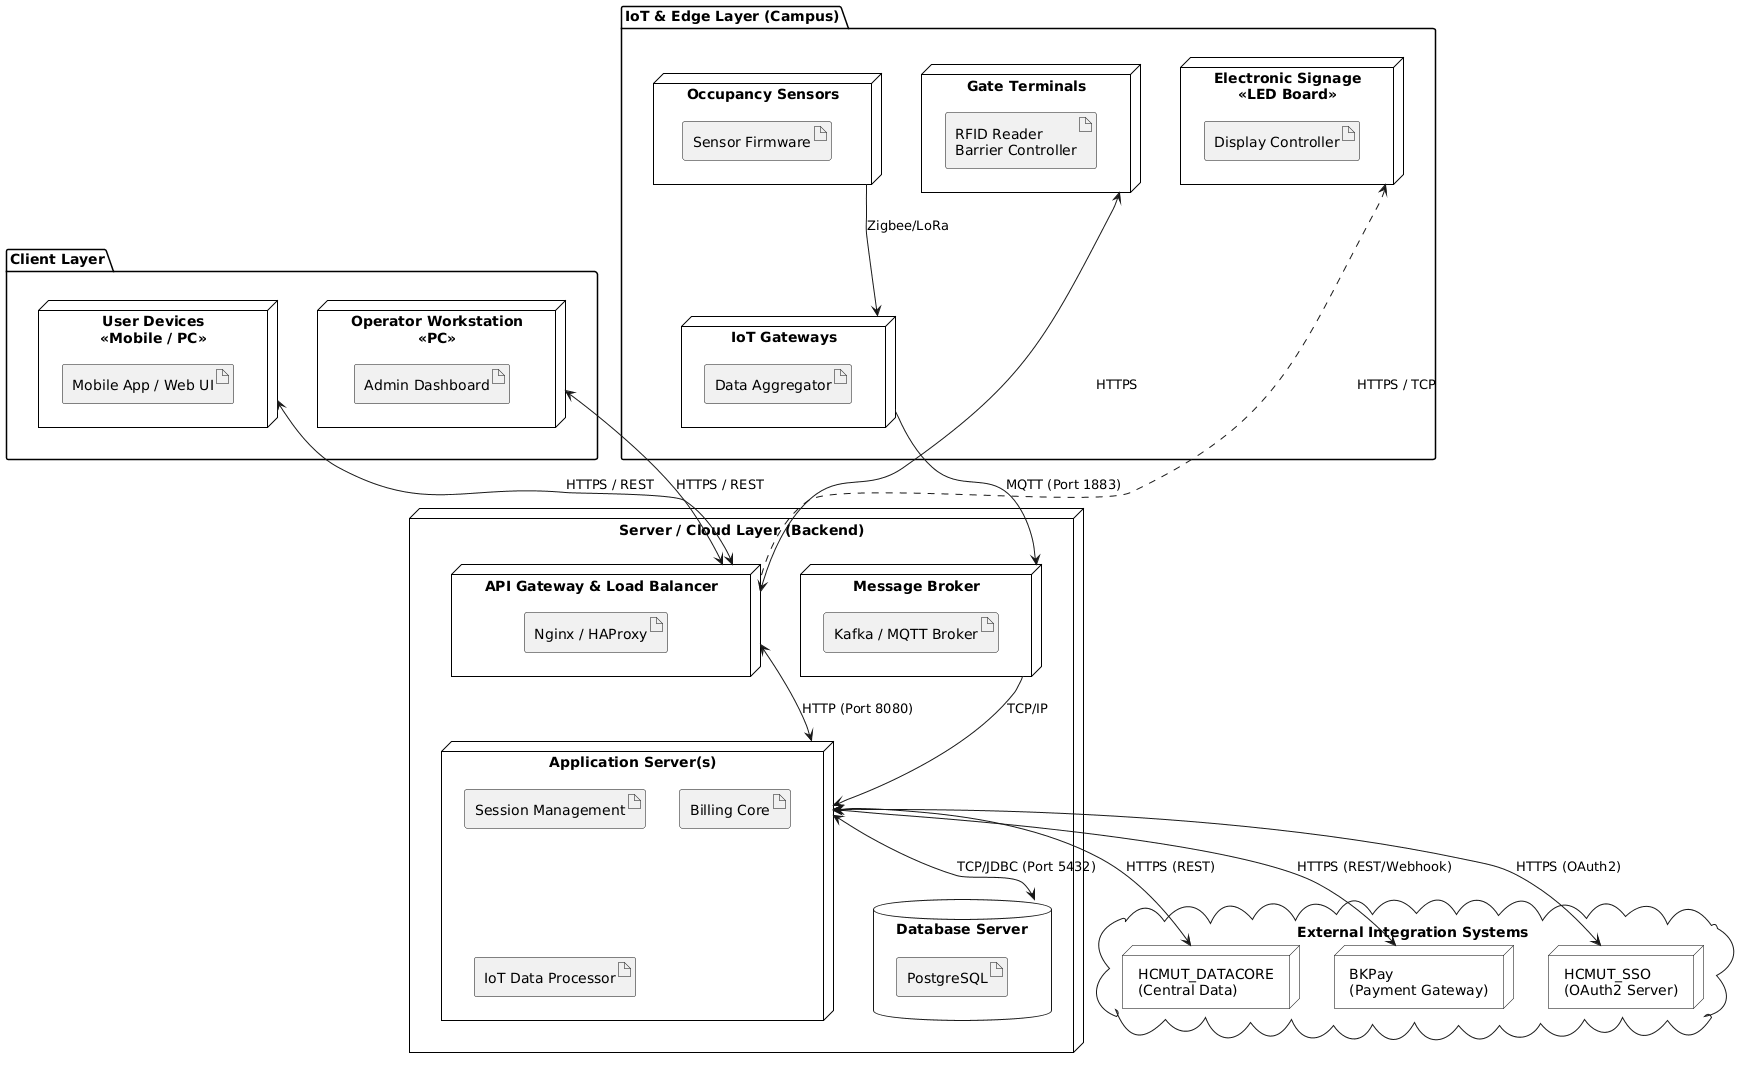

The diagram above was rendered by PlantUML. Its source (embedded in the PNG):
@startuml
skinparam componentStyle uml2
skinparam node {
    BackgroundColor White
    BorderColor Black
}

' --- EXTERNAL SYSTEMS ---
cloud "External Integration Systems" {
    node "HCMUT_SSO\n(OAuth2 Server)" as sso
    node "HCMUT_DATACORE\n(Central Data)" as datacore
    node "BKPay\n(Payment Gateway)" as bkpay
}

' --- CLIENT LAYER ---
package "Client Layer" {
    node "User Devices\n<<Mobile / PC>>" as user_dev {
        artifact "Mobile App / Web UI"
    }
    node "Operator Workstation\n<<PC>>" as admin_pc {
        artifact "Admin Dashboard"
    }
}

' --- IOT & EDGE LAYER ---
package "IoT & Edge Layer (Campus)" {
    node "Gate Terminals" as gate {
        artifact "RFID Reader\nBarrier Controller"
    }
    node "Electronic Signage\n<<LED Board>>" as led {
        artifact "Display Controller"
    }
    
    node "IoT Gateways" as gateway {
        artifact "Data Aggregator"
    }
    
    node "Occupancy Sensors" as sensor {
         artifact "Sensor Firmware"
    }
    
    sensor --> gateway : Zigbee/LoRa
}

' --- SERVER / CLOUD LAYER ---
node "Server / Cloud Layer (Backend)" as cloud_env {
    node "API Gateway & Load Balancer" as api_gw {
        artifact "Nginx / HAProxy"
    }
    
    node "Message Broker" as broker {
        artifact "Kafka / MQTT Broker"
    }
    
    node "Application Server(s)" as app_server {
        artifact "Session Management"
        artifact "Billing Core"
        artifact "IoT Data Processor"
    }
    
    database "Database Server" as db {
        artifact "PostgreSQL"
    }
}

' --- COMMUNICATION LINKS ---
user_dev <--> api_gw : HTTPS / REST
admin_pc <--> api_gw : HTTPS / REST
gate <--> api_gw : HTTPS
led <.. api_gw : HTTPS / TCP

gateway --> broker : MQTT (Port 1883)
broker --> app_server : TCP/IP
api_gw <--> app_server : HTTP (Port 8080)
app_server <--> db : TCP/JDBC (Port 5432)

app_server <--> sso : HTTPS (OAuth2)
app_server <--> datacore : HTTPS (REST)
app_server <--> bkpay : HTTPS (REST/Webhook)
@enduml